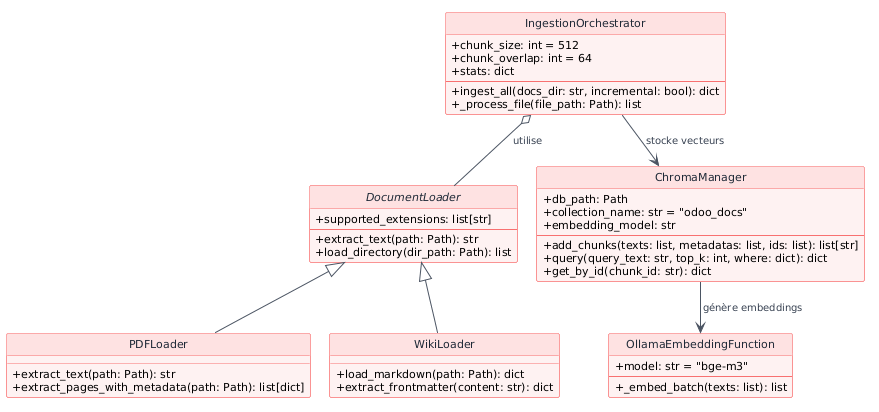

The diagram above was rendered by PlantUML. Its source (embedded in the PNG):
@startuml
!pragma layout smetana
hide circle
skinparam classAttributeIconSize 0
skinparam backgroundColor white
skinparam shadowing false
skinparam defaultFontName sans-serif
skinparam defaultFontSize 11
skinparam roundCorner 4
skinparam ArrowColor #4B5563
skinparam ArrowFontColor #374151
skinparam ArrowFontSize 10

skinparam class {
    BorderColor #F87171
    BackgroundColor #FEF2F2
    HeaderBackgroundColor #FEE2E2
    FontColor #1F2937
    FontSize 11
}

skinparam usecase {
    BorderColor #F87171
    BackgroundColor #FEF2F2
    FontColor #1F2937
    FontSize 11
}

skinparam actor {
    BorderColor #EF4444
    BackgroundColor #FEE2E2
    FontColor #1F2937
}

skinparam package {
    BorderColor #F87171
    BackgroundColor #FFF5F5
    FontColor #1F2937
    FontSize 12
}

skinparam node {
    BorderColor #F87171
    BackgroundColor #FFF5F5
    FontColor #1F2937
}

skinparam component {
    BorderColor #F87171
    BackgroundColor #FEF2F2
    FontColor #1F2937
}

class IngestionOrchestrator {
    + chunk_size: int = 512
    + chunk_overlap: int = 64
    + stats: dict
    --
    + ingest_all(docs_dir: str, incremental: bool): dict
    + _process_file(file_path: Path): list
}

abstract class DocumentLoader {
    + supported_extensions: list[str]
    --
    + extract_text(path: Path): str
    + load_directory(dir_path: Path): list
}

class PDFLoader {
    + extract_text(path: Path): str
    + extract_pages_with_metadata(path: Path): list[dict]
}

class WikiLoader {
    + load_markdown(path: Path): dict
    + extract_frontmatter(content: str): dict
}

class ChromaManager {
    + db_path: Path
    + collection_name: str = "odoo_docs"
    + embedding_model: str
    --
    + add_chunks(texts: list, metadatas: list, ids: list): list[str]
    + query(query_text: str, top_k: int, where: dict): dict
    + get_by_id(chunk_id: str): dict
}

class OllamaEmbeddingFunction {
    + model: str = "bge-m3"
    --
    + _embed_batch(texts: list): list
}

DocumentLoader <|-- PDFLoader
DocumentLoader <|-- WikiLoader
IngestionOrchestrator o-- DocumentLoader : utilise >
IngestionOrchestrator --> ChromaManager : stocke vecteurs >
ChromaManager --> OllamaEmbeddingFunction : génère embeddings >

@enduml